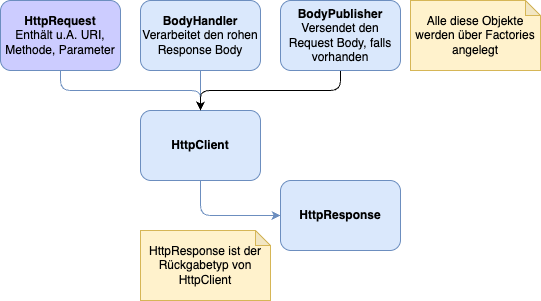

The diagram above was exported from draw.io. Its source (the exported page's mxGraphModel, read from the mxfile embedded in the PNG):
<mxGraphModel dx="1386" dy="714" grid="1" gridSize="10" guides="1" tooltips="1" connect="1" arrows="1" fold="1" page="1" pageScale="1" pageWidth="1920" pageHeight="1080" math="0" shadow="0">
  <root>
    <mxCell id="0" />
    <mxCell id="1" parent="0" />
    <mxCell id="19" style="edgeStyle=orthogonalEdgeStyle;html=1;entryX=0;entryY=0.5;entryDx=0;entryDy=0;exitX=0.5;exitY=1;exitDx=0;exitDy=0;fillColor=#dae8fc;strokeColor=#6c8ebf;" edge="1" parent="1" source="2" target="17">
      <mxGeometry relative="1" as="geometry" />
    </mxCell>
    <mxCell id="2" value="&lt;b&gt;HttpClient&lt;/b&gt;" style="rounded=1;whiteSpace=wrap;html=1;fontFamily=Helvetica;fillColor=#dae8fc;strokeColor=#6c8ebf;" parent="1" vertex="1">
      <mxGeometry x="310" y="210" width="120" height="70" as="geometry" />
    </mxCell>
    <mxCell id="18" style="edgeStyle=orthogonalEdgeStyle;html=1;entryX=0.5;entryY=0;entryDx=0;entryDy=0;exitX=0.5;exitY=1;exitDx=0;exitDy=0;fillColor=#dae8fc;strokeColor=#6c8ebf;" edge="1" parent="1" source="3" target="2">
      <mxGeometry relative="1" as="geometry" />
    </mxCell>
    <mxCell id="3" value="&lt;b&gt;HttpRequest&lt;/b&gt;&lt;div&gt;Enthält u.A. URI, Methode, Parameter&lt;/div&gt;" style="rounded=1;whiteSpace=wrap;html=1;fontFamily=Helvetica;fillColor=#CCCCFF;strokeColor=#6c8ebf;" parent="1" vertex="1">
      <mxGeometry x="170" y="100" width="120" height="70" as="geometry" />
    </mxCell>
    <mxCell id="16" value="Alle diese Objekte werden über Factories angelegt" style="shape=note;whiteSpace=wrap;html=1;backgroundOutline=1;darkOpacity=0.05;fillColor=#fff2cc;strokeColor=#d6b656;size=15;" parent="1" vertex="1">
      <mxGeometry x="580" y="100" width="130" height="70" as="geometry" />
    </mxCell>
    <mxCell id="17" value="&lt;b&gt;HttpResponse&lt;/b&gt;" style="rounded=1;whiteSpace=wrap;html=1;fontFamily=Helvetica;fillColor=#dae8fc;strokeColor=#6c8ebf;" vertex="1" parent="1">
      <mxGeometry x="450" y="280" width="120" height="70" as="geometry" />
    </mxCell>
    <mxCell id="20" value="HttpResponse ist der Rückgabetyp von HttpClient" style="shape=note;whiteSpace=wrap;html=1;backgroundOutline=1;darkOpacity=0.05;fillColor=#fff2cc;strokeColor=#d6b656;size=15;" vertex="1" parent="1">
      <mxGeometry x="310" y="330" width="130" height="70" as="geometry" />
    </mxCell>
    <mxCell id="22" style="edgeStyle=orthogonalEdgeStyle;html=1;entryX=0.5;entryY=0;entryDx=0;entryDy=0;fillColor=#dae8fc;strokeColor=#6c8ebf;" edge="1" parent="1" source="21" target="2">
      <mxGeometry relative="1" as="geometry" />
    </mxCell>
    <mxCell id="21" value="&lt;b&gt;BodyHandler&lt;/b&gt;&lt;br&gt;Verarbeitet den rohen Response Body" style="rounded=1;whiteSpace=wrap;html=1;fontFamily=Helvetica;fillColor=#dae8fc;strokeColor=#6c8ebf;" vertex="1" parent="1">
      <mxGeometry x="310" y="100" width="120" height="70" as="geometry" />
    </mxCell>
    <mxCell id="24" style="edgeStyle=orthogonalEdgeStyle;html=1;entryX=0.5;entryY=0;entryDx=0;entryDy=0;exitX=0.5;exitY=1;exitDx=0;exitDy=0;" edge="1" parent="1" source="23" target="2">
      <mxGeometry relative="1" as="geometry" />
    </mxCell>
    <mxCell id="23" value="&lt;b&gt;BodyPublisher&lt;/b&gt;&lt;br&gt;Versendet den Request Body, falls vorhanden" style="rounded=1;whiteSpace=wrap;html=1;fontFamily=Helvetica;fillColor=#dae8fc;strokeColor=#6c8ebf;" vertex="1" parent="1">
      <mxGeometry x="450" y="100" width="120" height="70" as="geometry" />
    </mxCell>
  </root>
</mxGraphModel>